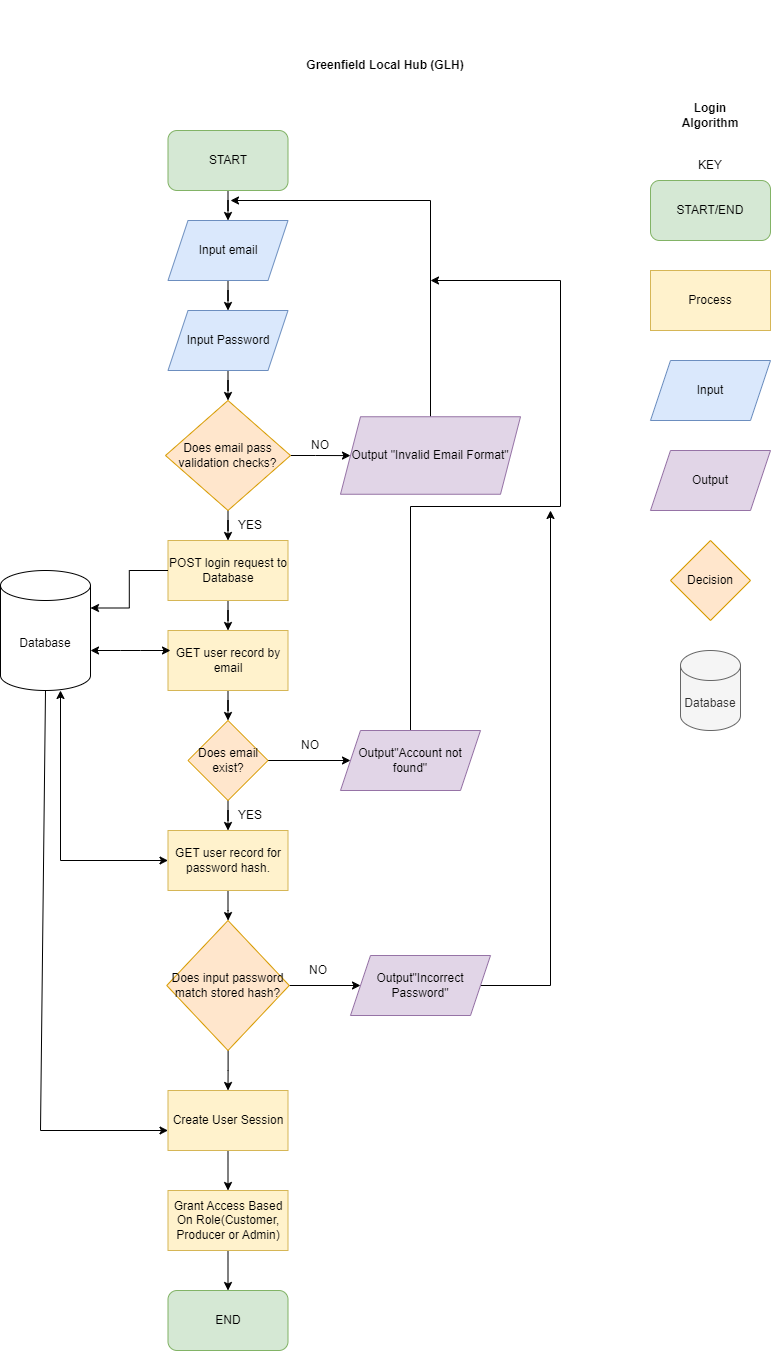

The diagram above was exported from draw.io. Its source (the exported page's mxGraphModel, read from the mxfile embedded in the PNG):
<mxGraphModel dx="1426" dy="1877" grid="1" gridSize="10" guides="1" tooltips="1" connect="1" arrows="1" fold="1" page="1" pageScale="1" pageWidth="850" pageHeight="1100" math="0" shadow="0">
  <root>
    <mxCell id="0" />
    <mxCell id="1" parent="0" />
    <mxCell id="Qm_NC2ZMB3AhgvoHiQlI-1" parent="1" style="text;html=1;whiteSpace=wrap;strokeColor=none;fillColor=none;align=center;verticalAlign=middle;rounded=0;" value="&lt;b&gt;Greenfield Local Hub (GLH)&lt;/b&gt;" vertex="1">
      <mxGeometry height="130" width="250" x="260" y="-50" as="geometry" />
    </mxCell>
    <mxCell id="eGkdBDkhLOKmI1iV9iWG-1" parent="1" style="text;html=1;whiteSpace=wrap;strokeColor=none;fillColor=none;align=center;verticalAlign=middle;rounded=0;" value="&lt;b&gt;Login Algorithm&lt;/b&gt;" vertex="1">
      <mxGeometry height="30" width="60" x="680" y="50" as="geometry" />
    </mxCell>
    <mxCell id="eGkdBDkhLOKmI1iV9iWG-2" parent="1" style="rounded=1;whiteSpace=wrap;html=1;fillColor=#d5e8d4;strokeColor=#82b366;" value="START/END" vertex="1">
      <mxGeometry height="60" width="120" x="650" y="130" as="geometry" />
    </mxCell>
    <mxCell id="eGkdBDkhLOKmI1iV9iWG-3" parent="1" style="text;html=1;whiteSpace=wrap;strokeColor=none;fillColor=none;align=center;verticalAlign=middle;rounded=0;" value="KEY" vertex="1">
      <mxGeometry height="30" width="60" x="680" y="100" as="geometry" />
    </mxCell>
    <mxCell id="eGkdBDkhLOKmI1iV9iWG-4" parent="1" style="rounded=0;whiteSpace=wrap;html=1;fillColor=#fff2cc;strokeColor=#d6b656;" value="Process" vertex="1">
      <mxGeometry height="60" width="120" x="650" y="220" as="geometry" />
    </mxCell>
    <mxCell id="eGkdBDkhLOKmI1iV9iWG-5" parent="1" style="shape=parallelogram;perimeter=parallelogramPerimeter;whiteSpace=wrap;html=1;fixedSize=1;fillColor=#dae8fc;strokeColor=#6c8ebf;" value="Input" vertex="1">
      <mxGeometry height="60" width="120" x="650" y="310" as="geometry" />
    </mxCell>
    <mxCell id="eGkdBDkhLOKmI1iV9iWG-6" parent="1" style="shape=parallelogram;perimeter=parallelogramPerimeter;whiteSpace=wrap;html=1;fixedSize=1;fillColor=#e1d5e7;strokeColor=#9673a6;" value="Output" vertex="1">
      <mxGeometry height="60" width="120" x="650" y="400" as="geometry" />
    </mxCell>
    <mxCell id="eGkdBDkhLOKmI1iV9iWG-7" parent="1" style="rhombus;whiteSpace=wrap;html=1;fillColor=#ffe6cc;strokeColor=#d79b00;" value="Decision" vertex="1">
      <mxGeometry height="80" width="80" x="670" y="490" as="geometry" />
    </mxCell>
    <mxCell id="eGkdBDkhLOKmI1iV9iWG-8" parent="1" style="shape=cylinder3;whiteSpace=wrap;html=1;boundedLbl=1;backgroundOutline=1;size=15;fillColor=#f5f5f5;fontColor=#333333;strokeColor=#666666;" value="Database" vertex="1">
      <mxGeometry height="80" width="60" x="680" y="600" as="geometry" />
    </mxCell>
    <mxCell id="cRQCYxfLsC1oo3FU912b-7" edge="1" parent="1" source="cRQCYxfLsC1oo3FU912b-1" style="edgeStyle=orthogonalEdgeStyle;rounded=0;orthogonalLoop=1;jettySize=auto;html=1;" target="cRQCYxfLsC1oo3FU912b-2" value="">
      <mxGeometry relative="1" as="geometry" />
    </mxCell>
    <mxCell id="cRQCYxfLsC1oo3FU912b-1" parent="1" style="rounded=1;whiteSpace=wrap;html=1;fillColor=#d5e8d4;strokeColor=#82b366;" value="START" vertex="1">
      <mxGeometry height="60" width="120" x="167.5" y="80" as="geometry" />
    </mxCell>
    <mxCell id="cRQCYxfLsC1oo3FU912b-8" edge="1" parent="1" source="cRQCYxfLsC1oo3FU912b-2" style="edgeStyle=orthogonalEdgeStyle;rounded=0;orthogonalLoop=1;jettySize=auto;html=1;" target="cRQCYxfLsC1oo3FU912b-3" value="">
      <mxGeometry relative="1" as="geometry" />
    </mxCell>
    <mxCell id="cRQCYxfLsC1oo3FU912b-2" parent="1" style="shape=parallelogram;perimeter=parallelogramPerimeter;whiteSpace=wrap;html=1;fixedSize=1;fillColor=#dae8fc;strokeColor=#6c8ebf;" value="Input email" vertex="1">
      <mxGeometry height="60" width="120" x="167.5" y="170" as="geometry" />
    </mxCell>
    <mxCell id="cRQCYxfLsC1oo3FU912b-9" edge="1" parent="1" source="cRQCYxfLsC1oo3FU912b-3" style="edgeStyle=orthogonalEdgeStyle;rounded=0;orthogonalLoop=1;jettySize=auto;html=1;" target="cRQCYxfLsC1oo3FU912b-4" value="">
      <mxGeometry relative="1" as="geometry" />
    </mxCell>
    <mxCell id="cRQCYxfLsC1oo3FU912b-3" parent="1" style="shape=parallelogram;perimeter=parallelogramPerimeter;whiteSpace=wrap;html=1;fixedSize=1;fillColor=#dae8fc;strokeColor=#6c8ebf;" value="Input Password" vertex="1">
      <mxGeometry height="60" width="120" x="167.5" y="260" as="geometry" />
    </mxCell>
    <mxCell id="cRQCYxfLsC1oo3FU912b-10" edge="1" parent="1" source="cRQCYxfLsC1oo3FU912b-4" style="edgeStyle=orthogonalEdgeStyle;rounded=0;orthogonalLoop=1;jettySize=auto;html=1;" target="cRQCYxfLsC1oo3FU912b-5" value="">
      <mxGeometry relative="1" as="geometry" />
    </mxCell>
    <mxCell id="cRQCYxfLsC1oo3FU912b-14" edge="1" parent="1" source="cRQCYxfLsC1oo3FU912b-4" style="edgeStyle=orthogonalEdgeStyle;rounded=0;orthogonalLoop=1;jettySize=auto;html=1;" target="cRQCYxfLsC1oo3FU912b-6" value="">
      <mxGeometry relative="1" as="geometry" />
    </mxCell>
    <mxCell id="cRQCYxfLsC1oo3FU912b-4" parent="1" style="rhombus;whiteSpace=wrap;html=1;fillColor=#ffe6cc;strokeColor=#d79b00;" value="Does email pass validation checks?" vertex="1">
      <mxGeometry height="110" width="125" x="165" y="350" as="geometry" />
    </mxCell>
    <mxCell id="cRQCYxfLsC1oo3FU912b-35" edge="1" parent="1" source="cRQCYxfLsC1oo3FU912b-5" style="edgeStyle=orthogonalEdgeStyle;rounded=0;orthogonalLoop=1;jettySize=auto;html=1;">
      <mxGeometry relative="1" as="geometry">
        <Array as="points">
          <mxPoint x="430" y="150" />
        </Array>
        <mxPoint x="230" y="150" as="targetPoint" />
      </mxGeometry>
    </mxCell>
    <mxCell id="cRQCYxfLsC1oo3FU912b-5" parent="1" style="shape=parallelogram;perimeter=parallelogramPerimeter;whiteSpace=wrap;html=1;fixedSize=1;fillColor=#e1d5e7;strokeColor=#9673a6;" value="Output &quot;Invalid Email Format&quot;" vertex="1">
      <mxGeometry height="77.5" width="180" x="340" y="366.25" as="geometry" />
    </mxCell>
    <mxCell id="cRQCYxfLsC1oo3FU912b-21" edge="1" parent="1" source="cRQCYxfLsC1oo3FU912b-6" style="edgeStyle=orthogonalEdgeStyle;rounded=0;orthogonalLoop=1;jettySize=auto;html=1;" target="cRQCYxfLsC1oo3FU912b-17" value="">
      <mxGeometry relative="1" as="geometry" />
    </mxCell>
    <mxCell id="cRQCYxfLsC1oo3FU912b-6" parent="1" style="rounded=0;whiteSpace=wrap;html=1;fillColor=#fff2cc;strokeColor=#d6b656;" value="POST login request to Database" vertex="1">
      <mxGeometry height="60" width="120" x="167.5" y="490" as="geometry" />
    </mxCell>
    <mxCell id="cRQCYxfLsC1oo3FU912b-11" parent="1" style="text;html=1;whiteSpace=wrap;strokeColor=none;fillColor=none;align=center;verticalAlign=middle;rounded=0;" value="NO" vertex="1">
      <mxGeometry height="30" width="60" x="290" y="380" as="geometry" />
    </mxCell>
    <mxCell id="cRQCYxfLsC1oo3FU912b-15" parent="1" style="shape=cylinder3;whiteSpace=wrap;html=1;boundedLbl=1;backgroundOutline=1;size=15;" value="Database" vertex="1">
      <mxGeometry height="120" width="90" y="520" as="geometry" />
    </mxCell>
    <mxCell id="cRQCYxfLsC1oo3FU912b-16" edge="1" parent="1" source="cRQCYxfLsC1oo3FU912b-6" style="edgeStyle=orthogonalEdgeStyle;rounded=0;orthogonalLoop=1;jettySize=auto;html=1;entryX=1;entryY=0;entryDx=0;entryDy=37.5;entryPerimeter=0;" target="cRQCYxfLsC1oo3FU912b-15">
      <mxGeometry relative="1" as="geometry" />
    </mxCell>
    <mxCell id="cRQCYxfLsC1oo3FU912b-31" edge="1" parent="1" source="cRQCYxfLsC1oo3FU912b-17" style="edgeStyle=orthogonalEdgeStyle;rounded=0;orthogonalLoop=1;jettySize=auto;html=1;" target="cRQCYxfLsC1oo3FU912b-20" value="">
      <mxGeometry relative="1" as="geometry" />
    </mxCell>
    <mxCell id="cRQCYxfLsC1oo3FU912b-17" parent="1" style="rounded=0;whiteSpace=wrap;html=1;fillColor=#fff2cc;strokeColor=#d6b656;" value="GET user record by email" vertex="1">
      <mxGeometry height="60" width="120" x="167.5" y="580" as="geometry" />
    </mxCell>
    <mxCell id="cRQCYxfLsC1oo3FU912b-19" edge="1" parent="1" style="endArrow=classic;startArrow=classic;html=1;rounded=0;" value="">
      <mxGeometry height="50" relative="1" width="50" as="geometry">
        <Array as="points">
          <mxPoint x="120" y="600" />
          <mxPoint x="140" y="600" />
        </Array>
        <mxPoint x="90" y="600" as="sourcePoint" />
        <mxPoint x="170" y="600" as="targetPoint" />
      </mxGeometry>
    </mxCell>
    <mxCell id="cRQCYxfLsC1oo3FU912b-32" edge="1" parent="1" source="cRQCYxfLsC1oo3FU912b-20" style="edgeStyle=orthogonalEdgeStyle;rounded=0;orthogonalLoop=1;jettySize=auto;html=1;" target="cRQCYxfLsC1oo3FU912b-29" value="">
      <mxGeometry relative="1" as="geometry" />
    </mxCell>
    <mxCell id="cRQCYxfLsC1oo3FU912b-34" edge="1" parent="1" source="cRQCYxfLsC1oo3FU912b-20" style="edgeStyle=orthogonalEdgeStyle;rounded=0;orthogonalLoop=1;jettySize=auto;html=1;" target="cRQCYxfLsC1oo3FU912b-24" value="">
      <mxGeometry relative="1" as="geometry" />
    </mxCell>
    <mxCell id="cRQCYxfLsC1oo3FU912b-20" parent="1" style="rhombus;whiteSpace=wrap;html=1;fillColor=#ffe6cc;strokeColor=#d79b00;" value="Does email exist?" vertex="1">
      <mxGeometry height="80" width="80" x="187.5" y="670" as="geometry" />
    </mxCell>
    <mxCell id="cRQCYxfLsC1oo3FU912b-23" parent="1" style="text;html=1;whiteSpace=wrap;strokeColor=none;fillColor=none;align=center;verticalAlign=middle;rounded=0;" value="YES" vertex="1">
      <mxGeometry height="30" width="60" x="220" y="460" as="geometry" />
    </mxCell>
    <mxCell id="cRQCYxfLsC1oo3FU912b-40" edge="1" parent="1" source="cRQCYxfLsC1oo3FU912b-24" style="edgeStyle=orthogonalEdgeStyle;rounded=0;orthogonalLoop=1;jettySize=auto;html=1;exitX=0.5;exitY=0;exitDx=0;exitDy=0;">
      <mxGeometry relative="1" as="geometry">
        <Array as="points">
          <mxPoint x="410" y="456" />
          <mxPoint x="560" y="456" />
          <mxPoint x="560" y="230" />
        </Array>
        <mxPoint x="430" y="230" as="targetPoint" />
      </mxGeometry>
    </mxCell>
    <mxCell id="cRQCYxfLsC1oo3FU912b-24" parent="1" style="shape=parallelogram;perimeter=parallelogramPerimeter;whiteSpace=wrap;html=1;fixedSize=1;fillColor=#e1d5e7;strokeColor=#9673a6;" value="Output&quot;Account not found&quot;" vertex="1">
      <mxGeometry height="60" width="140" x="340" y="680" as="geometry" />
    </mxCell>
    <mxCell id="cRQCYxfLsC1oo3FU912b-26" parent="1" style="text;html=1;whiteSpace=wrap;strokeColor=none;fillColor=none;align=center;verticalAlign=middle;rounded=0;" value="NO" vertex="1">
      <mxGeometry height="30" width="60" x="280" y="680" as="geometry" />
    </mxCell>
    <mxCell id="cRQCYxfLsC1oo3FU912b-27" parent="1" style="text;html=1;whiteSpace=wrap;strokeColor=none;fillColor=none;align=center;verticalAlign=middle;rounded=0;" value="YES" vertex="1">
      <mxGeometry height="30" width="60" x="220" y="750" as="geometry" />
    </mxCell>
    <mxCell id="cRQCYxfLsC1oo3FU912b-33" edge="1" parent="1" source="cRQCYxfLsC1oo3FU912b-29" style="edgeStyle=orthogonalEdgeStyle;rounded=0;orthogonalLoop=1;jettySize=auto;html=1;" target="cRQCYxfLsC1oo3FU912b-30" value="">
      <mxGeometry relative="1" as="geometry" />
    </mxCell>
    <mxCell id="cRQCYxfLsC1oo3FU912b-29" parent="1" style="rounded=0;whiteSpace=wrap;html=1;fillColor=#fff2cc;strokeColor=#d6b656;" value="GET user record for password hash." vertex="1">
      <mxGeometry height="60" width="120" x="167.5" y="780" as="geometry" />
    </mxCell>
    <mxCell id="cRQCYxfLsC1oo3FU912b-38" edge="1" parent="1" source="cRQCYxfLsC1oo3FU912b-30" style="edgeStyle=orthogonalEdgeStyle;rounded=0;orthogonalLoop=1;jettySize=auto;html=1;" target="cRQCYxfLsC1oo3FU912b-37" value="">
      <mxGeometry relative="1" as="geometry" />
    </mxCell>
    <mxCell id="cRQCYxfLsC1oo3FU912b-43" edge="1" parent="1" source="cRQCYxfLsC1oo3FU912b-30" style="edgeStyle=orthogonalEdgeStyle;rounded=0;orthogonalLoop=1;jettySize=auto;html=1;" target="cRQCYxfLsC1oo3FU912b-42" value="">
      <mxGeometry relative="1" as="geometry" />
    </mxCell>
    <mxCell id="cRQCYxfLsC1oo3FU912b-30" parent="1" style="rhombus;whiteSpace=wrap;html=1;fillColor=#ffe6cc;strokeColor=#d79b00;" value="Does input password match stored hash?" vertex="1">
      <mxGeometry height="130" width="122.5" x="166.25" y="870" as="geometry" />
    </mxCell>
    <mxCell id="cRQCYxfLsC1oo3FU912b-36" edge="1" parent="1" source="cRQCYxfLsC1oo3FU912b-29" style="endArrow=classic;startArrow=classic;html=1;rounded=0;exitX=0;exitY=0.5;exitDx=0;exitDy=0;" value="">
      <mxGeometry height="50" relative="1" width="50" as="geometry">
        <Array as="points">
          <mxPoint x="60" y="810" />
        </Array>
        <mxPoint x="10" y="690" as="sourcePoint" />
        <mxPoint x="60" y="640" as="targetPoint" />
      </mxGeometry>
    </mxCell>
    <mxCell id="cRQCYxfLsC1oo3FU912b-41" edge="1" parent="1" source="cRQCYxfLsC1oo3FU912b-37" style="edgeStyle=orthogonalEdgeStyle;rounded=0;orthogonalLoop=1;jettySize=auto;html=1;">
      <mxGeometry relative="1" as="geometry">
        <mxPoint x="550" y="460" as="targetPoint" />
      </mxGeometry>
    </mxCell>
    <mxCell id="cRQCYxfLsC1oo3FU912b-37" parent="1" style="shape=parallelogram;perimeter=parallelogramPerimeter;whiteSpace=wrap;html=1;fixedSize=1;fillColor=#e1d5e7;strokeColor=#9673a6;" value="Output&quot;Incorrect Password&quot;" vertex="1">
      <mxGeometry height="60" width="140" x="350" y="905" as="geometry" />
    </mxCell>
    <mxCell id="cRQCYxfLsC1oo3FU912b-39" parent="1" style="text;html=1;whiteSpace=wrap;strokeColor=none;fillColor=none;align=center;verticalAlign=middle;rounded=0;" value="NO" vertex="1">
      <mxGeometry height="30" width="60" x="287.5" y="905" as="geometry" />
    </mxCell>
    <mxCell id="cRQCYxfLsC1oo3FU912b-48" edge="1" parent="1" source="cRQCYxfLsC1oo3FU912b-42" style="edgeStyle=orthogonalEdgeStyle;rounded=0;orthogonalLoop=1;jettySize=auto;html=1;" target="cRQCYxfLsC1oo3FU912b-47" value="">
      <mxGeometry relative="1" as="geometry" />
    </mxCell>
    <mxCell id="cRQCYxfLsC1oo3FU912b-42" parent="1" style="rounded=0;whiteSpace=wrap;html=1;fillColor=#fff2cc;strokeColor=#d6b656;" value="Create User Session" vertex="1">
      <mxGeometry height="60" width="120" x="167.5" y="1040" as="geometry" />
    </mxCell>
    <mxCell id="cRQCYxfLsC1oo3FU912b-46" edge="1" parent="1" source="cRQCYxfLsC1oo3FU912b-15" style="endArrow=classic;html=1;rounded=0;exitX=0.5;exitY=1;exitDx=0;exitDy=0;exitPerimeter=0;" value="">
      <mxGeometry height="50" relative="1" width="50" as="geometry">
        <Array as="points">
          <mxPoint x="40" y="1080" />
        </Array>
        <mxPoint x="117.5" y="1130" as="sourcePoint" />
        <mxPoint x="167.5" y="1080" as="targetPoint" />
      </mxGeometry>
    </mxCell>
    <mxCell id="cRQCYxfLsC1oo3FU912b-51" edge="1" parent="1" source="cRQCYxfLsC1oo3FU912b-47" style="edgeStyle=orthogonalEdgeStyle;rounded=0;orthogonalLoop=1;jettySize=auto;html=1;" target="cRQCYxfLsC1oo3FU912b-49" value="">
      <mxGeometry relative="1" as="geometry" />
    </mxCell>
    <mxCell id="cRQCYxfLsC1oo3FU912b-47" parent="1" style="rounded=0;whiteSpace=wrap;html=1;fillColor=#fff2cc;strokeColor=#d6b656;" value="Grant Access Based On Role(Customer, Producer or Admin)" vertex="1">
      <mxGeometry height="60" width="120" x="167.5" y="1140" as="geometry" />
    </mxCell>
    <mxCell id="cRQCYxfLsC1oo3FU912b-49" parent="1" style="rounded=1;whiteSpace=wrap;html=1;fillColor=#d5e8d4;strokeColor=#82b366;" value="END" vertex="1">
      <mxGeometry height="60" width="120" x="167.5" y="1240" as="geometry" />
    </mxCell>
  </root>
</mxGraphModel>